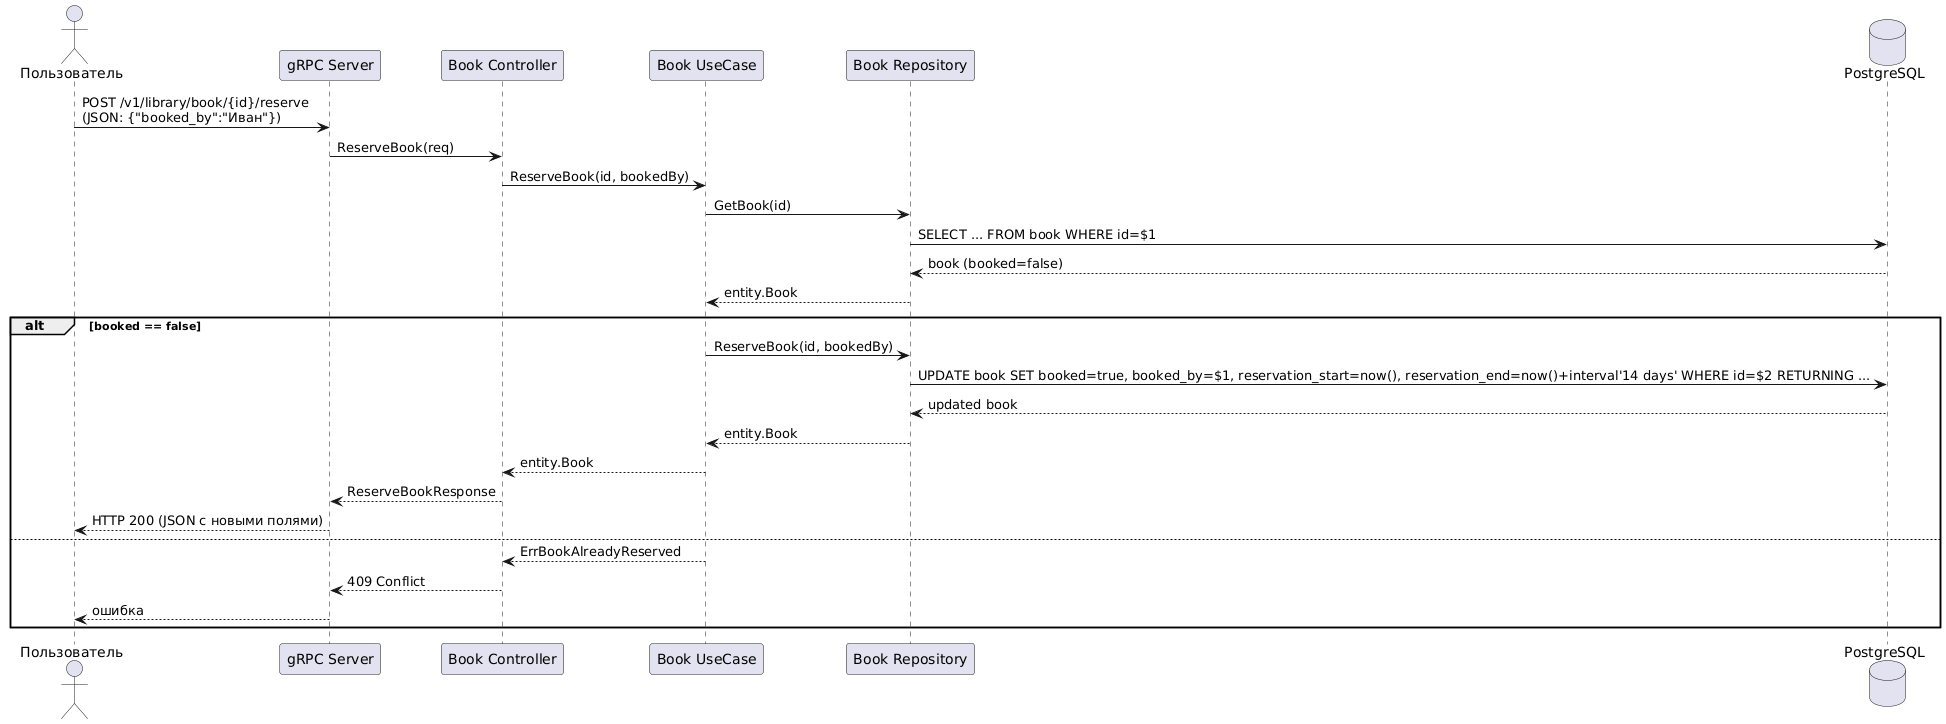

The diagram above was rendered by PlantUML. Its source (embedded in the PNG):
@startuml
actor Пользователь
participant "gRPC Server" as Server
participant "Book Controller" as Controller
participant "Book UseCase" as UseCase
participant "Book Repository" as BookRepo
database "PostgreSQL" as DB

Пользователь -> Server: POST /v1/library/book/{id}/reserve\n(JSON: {"booked_by":"Иван"})
Server -> Controller: ReserveBook(req)
Controller -> UseCase: ReserveBook(id, bookedBy)
UseCase -> BookRepo: GetBook(id)
BookRepo -> DB: SELECT ... FROM book WHERE id=$1
DB --> BookRepo: book (booked=false)
BookRepo --> UseCase: entity.Book
alt booked == false
    UseCase -> BookRepo: ReserveBook(id, bookedBy)
    BookRepo -> DB: UPDATE book SET booked=true, booked_by=$1, reservation_start=now(), reservation_end=now()+interval'14 days' WHERE id=$2 RETURNING ...
    DB --> BookRepo: updated book
    BookRepo --> UseCase: entity.Book
    UseCase --> Controller: entity.Book
    Controller --> Server: ReserveBookResponse
    Server --> Пользователь: HTTP 200 (JSON с новыми полями)
else
    UseCase --> Controller: ErrBookAlreadyReserved
    Controller --> Server: 409 Conflict
    Server --> Пользователь: ошибка
end
@enduml